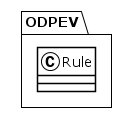

The diagram above was rendered by PlantUML. Its source (embedded in the PNG):
@startuml
!theme plain
package ODPEV {
class Rule {
}
}
@enduml